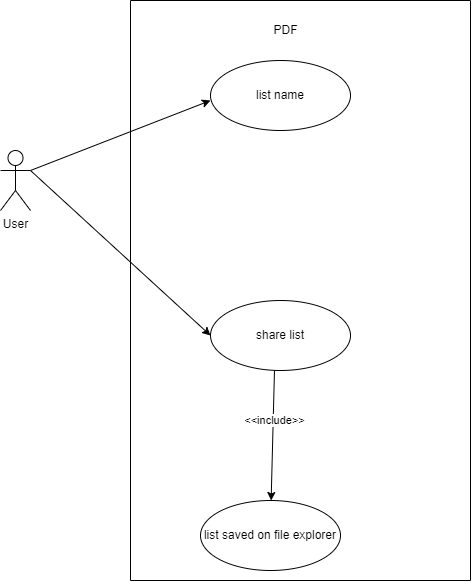

The diagram above was exported from draw.io. Its source (the exported page's mxGraphModel, read from the mxfile embedded in the PNG):
<mxGraphModel dx="752" dy="393" grid="1" gridSize="10" guides="1" tooltips="1" connect="1" arrows="1" fold="1" page="1" pageScale="1" pageWidth="850" pageHeight="1100" math="0" shadow="0">
  <root>
    <mxCell id="0" />
    <mxCell id="1" parent="0" />
    <mxCell id="6Dd0DCvQOdXpyhmvHSx2-1" value="User" style="shape=umlActor;verticalLabelPosition=bottom;verticalAlign=top;html=1;" vertex="1" parent="1">
      <mxGeometry x="130" y="910" width="30" height="60" as="geometry" />
    </mxCell>
    <mxCell id="6Dd0DCvQOdXpyhmvHSx2-2" value="" style="endArrow=classic;html=1;rounded=0;exitX=1;exitY=0.3333333333333333;exitDx=0;exitDy=0;exitPerimeter=0;" edge="1" parent="1" source="6Dd0DCvQOdXpyhmvHSx2-1">
      <mxGeometry width="50" height="50" relative="1" as="geometry">
        <mxPoint x="180" y="930" as="sourcePoint" />
        <mxPoint x="340" y="860" as="targetPoint" />
      </mxGeometry>
    </mxCell>
    <mxCell id="6Dd0DCvQOdXpyhmvHSx2-3" value="list name" style="ellipse;whiteSpace=wrap;html=1;" vertex="1" parent="1">
      <mxGeometry x="340" y="820" width="140" height="70" as="geometry" />
    </mxCell>
    <mxCell id="6Dd0DCvQOdXpyhmvHSx2-4" value="" style="endArrow=classic;html=1;rounded=0;exitX=1;exitY=0.3333333333333333;exitDx=0;exitDy=0;exitPerimeter=0;entryX=0;entryY=0.5;entryDx=0;entryDy=0;" edge="1" parent="1" source="6Dd0DCvQOdXpyhmvHSx2-1" target="6Dd0DCvQOdXpyhmvHSx2-5">
      <mxGeometry width="50" height="50" relative="1" as="geometry">
        <mxPoint x="190" y="980" as="sourcePoint" />
        <mxPoint x="300" y="1100" as="targetPoint" />
      </mxGeometry>
    </mxCell>
    <mxCell id="6Dd0DCvQOdXpyhmvHSx2-5" value="share list" style="ellipse;whiteSpace=wrap;html=1;" vertex="1" parent="1">
      <mxGeometry x="340" y="1060" width="140" height="70" as="geometry" />
    </mxCell>
    <mxCell id="6Dd0DCvQOdXpyhmvHSx2-6" value="list saved on file explorer" style="ellipse;whiteSpace=wrap;html=1;" vertex="1" parent="1">
      <mxGeometry x="330" y="1260" width="140" height="70" as="geometry" />
    </mxCell>
    <mxCell id="6Dd0DCvQOdXpyhmvHSx2-7" value="" style="endArrow=classic;html=1;rounded=0;exitX=0.457;exitY=1;exitDx=0;exitDy=0;exitPerimeter=0;" edge="1" parent="1" source="6Dd0DCvQOdXpyhmvHSx2-5" target="6Dd0DCvQOdXpyhmvHSx2-6">
      <mxGeometry width="50" height="50" relative="1" as="geometry">
        <mxPoint x="570" y="1030" as="sourcePoint" />
        <mxPoint x="620" y="980" as="targetPoint" />
      </mxGeometry>
    </mxCell>
    <mxCell id="6Dd0DCvQOdXpyhmvHSx2-8" value="&amp;lt;&amp;lt;include&amp;gt;&amp;gt;" style="edgeLabel;html=1;align=center;verticalAlign=middle;resizable=0;points=[];" vertex="1" connectable="0" parent="6Dd0DCvQOdXpyhmvHSx2-7">
      <mxGeometry x="-0.2467" y="1" relative="1" as="geometry">
        <mxPoint as="offset" />
      </mxGeometry>
    </mxCell>
    <mxCell id="6Dd0DCvQOdXpyhmvHSx2-9" value="" style="endArrow=none;html=1;rounded=0;" edge="1" parent="1">
      <mxGeometry width="50" height="50" relative="1" as="geometry">
        <mxPoint x="260" y="760" as="sourcePoint" />
        <mxPoint x="600" y="760" as="targetPoint" />
      </mxGeometry>
    </mxCell>
    <mxCell id="6Dd0DCvQOdXpyhmvHSx2-10" value="" style="endArrow=none;html=1;rounded=0;" edge="1" parent="1">
      <mxGeometry width="50" height="50" relative="1" as="geometry">
        <mxPoint x="260" y="760" as="sourcePoint" />
        <mxPoint x="260" y="1340" as="targetPoint" />
      </mxGeometry>
    </mxCell>
    <mxCell id="6Dd0DCvQOdXpyhmvHSx2-11" value="" style="endArrow=none;html=1;rounded=0;" edge="1" parent="1">
      <mxGeometry width="50" height="50" relative="1" as="geometry">
        <mxPoint x="260" y="1340" as="sourcePoint" />
        <mxPoint x="600" y="1340" as="targetPoint" />
      </mxGeometry>
    </mxCell>
    <mxCell id="6Dd0DCvQOdXpyhmvHSx2-12" value="" style="endArrow=none;html=1;rounded=0;" edge="1" parent="1">
      <mxGeometry width="50" height="50" relative="1" as="geometry">
        <mxPoint x="600" y="760" as="sourcePoint" />
        <mxPoint x="600" y="1340" as="targetPoint" />
      </mxGeometry>
    </mxCell>
    <mxCell id="6Dd0DCvQOdXpyhmvHSx2-13" value="PDF" style="text;html=1;align=center;verticalAlign=middle;resizable=0;points=[];autosize=1;strokeColor=none;fillColor=none;" vertex="1" parent="1">
      <mxGeometry x="395" y="780" width="40" height="20" as="geometry" />
    </mxCell>
  </root>
</mxGraphModel>